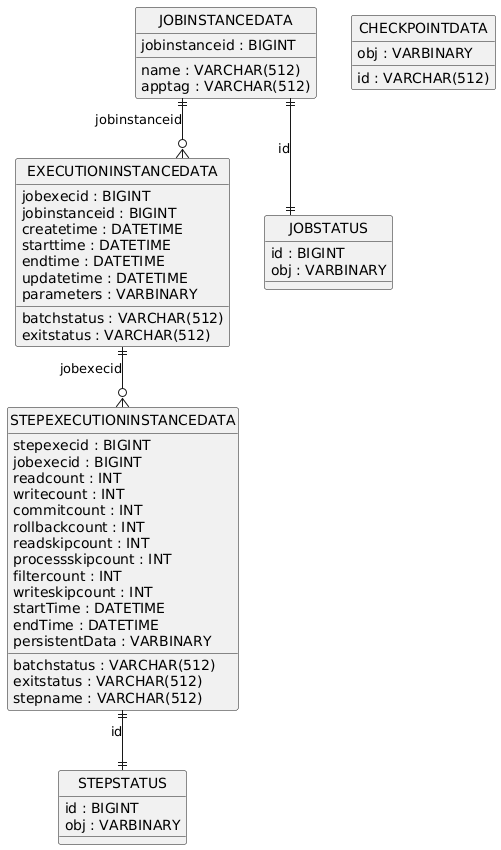

The diagram above was rendered by PlantUML. Its source (embedded in the PNG):
@startuml
hide circle
skinparam linetype ortho

entity "JOBINSTANCEDATA" as JOBINSTANCEDATA {
  jobinstanceid : BIGINT
  name : VARCHAR(512)
  apptag : VARCHAR(512)
}

entity "EXECUTIONINSTANCEDATA" as EXECUTIONINSTANCEDATA {
  jobexecid : BIGINT
  jobinstanceid : BIGINT
  createtime : DATETIME
  starttime : DATETIME
  endtime : DATETIME
  updatetime : DATETIME
  parameters : VARBINARY
  batchstatus : VARCHAR(512)
  exitstatus : VARCHAR(512)
}

entity "STEPEXECUTIONINSTANCEDATA" as STEPEXECUTIONINSTANCEDATA {
  stepexecid : BIGINT
  jobexecid : BIGINT
  batchstatus : VARCHAR(512)
  exitstatus : VARCHAR(512)
  stepname : VARCHAR(512)
  readcount : INT
  writecount : INT
  commitcount : INT
  rollbackcount : INT
  readskipcount : INT
  processskipcount : INT
  filtercount : INT
  writeskipcount : INT
  startTime : DATETIME
  endTime : DATETIME
  persistentData : VARBINARY
}

entity "JOBSTATUS" as JOBSTATUS {
  id : BIGINT
  obj : VARBINARY
}

entity "STEPSTATUS" as STEPSTATUS {
  id : BIGINT
  obj : VARBINARY
}

entity "CHECKPOINTDATA" as CHECKPOINTDATA {
  id : VARCHAR(512)
  obj : VARBINARY
}

JOBINSTANCEDATA ||--o{ EXECUTIONINSTANCEDATA : "jobinstanceid"
EXECUTIONINSTANCEDATA ||--o{ STEPEXECUTIONINSTANCEDATA : "jobexecid"
JOBINSTANCEDATA ||--|| JOBSTATUS : "id"
STEPEXECUTIONINSTANCEDATA ||--|| STEPSTATUS : "id"
@enduml